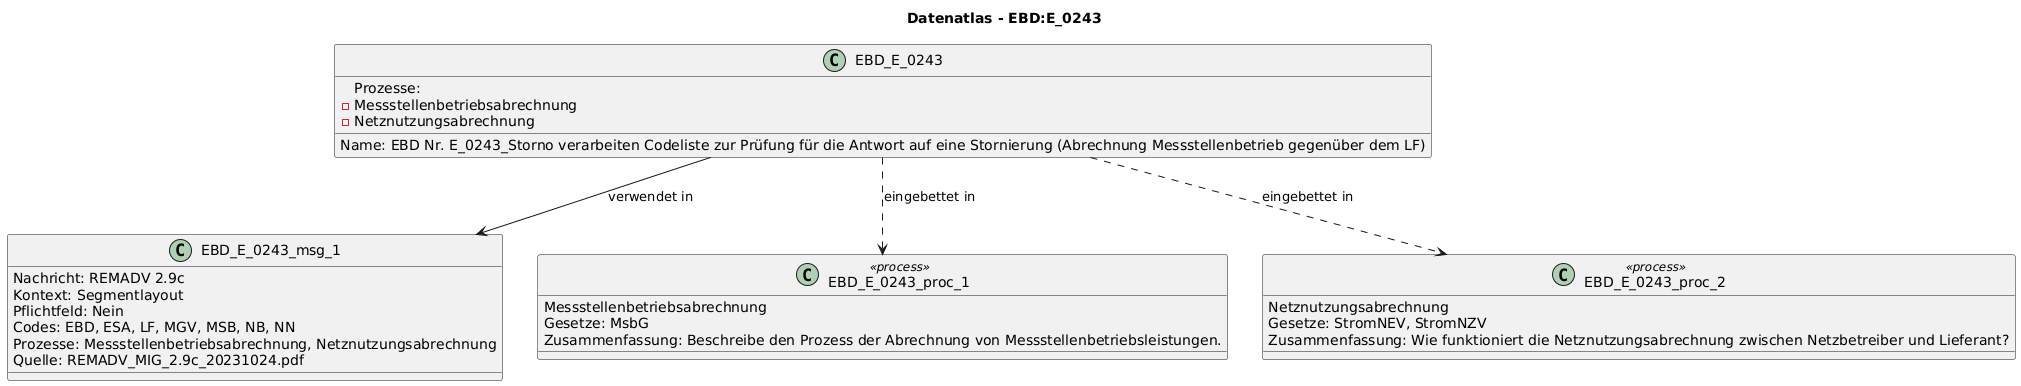

The diagram above was rendered by PlantUML. Its source (embedded in the PNG):
@startuml
title Datenatlas - EBD:E_0243
class EBD_E_0243 {
  Name: EBD Nr. E_0243_Storno verarbeiten Codeliste zur Prüfung für die Antwort auf eine Stornierung (Abrechnung Messstellenbetrieb gegenüber dem LF)
  Prozesse:
    - Messstellenbetriebsabrechnung
    - Netznutzungsabrechnung
}
class EBD_E_0243_msg_1 {
  Nachricht: REMADV 2.9c
  Kontext: Segmentlayout
  Pflichtfeld: Nein
  Codes: EBD, ESA, LF, MGV, MSB, NB, NN
  Prozesse: Messstellenbetriebsabrechnung, Netznutzungsabrechnung
  Quelle: REMADV_MIG_2.9c_20231024.pdf
}
EBD_E_0243 --> EBD_E_0243_msg_1 : verwendet in
class EBD_E_0243_proc_1 <<process>> {
  Messstellenbetriebsabrechnung
  Gesetze: MsbG
  Zusammenfassung: Beschreibe den Prozess der Abrechnung von Messstellenbetriebsleistungen.
}
EBD_E_0243 ..> EBD_E_0243_proc_1 : eingebettet in
class EBD_E_0243_proc_2 <<process>> {
  Netznutzungsabrechnung
  Gesetze: StromNEV, StromNZV
  Zusammenfassung: Wie funktioniert die Netznutzungsabrechnung zwischen Netzbetreiber und Lieferant?
}
EBD_E_0243 ..> EBD_E_0243_proc_2 : eingebettet in
@enduml